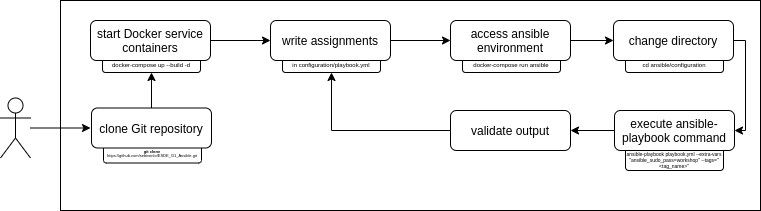

The diagram above was exported from draw.io. Its source (the exported page's mxGraphModel, read from the mxfile embedded in the PNG):
<mxGraphModel dx="1102" dy="1025" grid="1" gridSize="10" guides="1" tooltips="1" connect="1" arrows="1" fold="1" page="1" pageScale="1" pageWidth="850" pageHeight="1100" math="0" shadow="0">
  <root>
    <mxCell id="0" />
    <mxCell id="1" parent="0" />
    <mxCell id="2" value="" style="rounded=0;whiteSpace=wrap;html=1;" vertex="1" parent="1">
      <mxGeometry x="100" y="540" width="700" height="210" as="geometry" />
    </mxCell>
    <mxCell id="3" value="&lt;font style=&quot;font-size: 6px&quot;&gt;docker-compose up --build -d&lt;/font&gt;" style="rounded=1;whiteSpace=wrap;html=1;" vertex="1" parent="1">
      <mxGeometry x="142" y="592" width="98" height="20" as="geometry" />
    </mxCell>
    <mxCell id="4" style="edgeStyle=orthogonalEdgeStyle;rounded=0;orthogonalLoop=1;jettySize=auto;html=1;exitX=1;exitY=0.5;exitDx=0;exitDy=0;entryX=0;entryY=0.5;entryDx=0;entryDy=0;" edge="1" source="5" target="10" parent="1">
      <mxGeometry relative="1" as="geometry" />
    </mxCell>
    <mxCell id="5" value="start Docker service containers" style="rounded=1;whiteSpace=wrap;html=1;" vertex="1" parent="1">
      <mxGeometry x="130" y="560" width="120" height="40" as="geometry" />
    </mxCell>
    <mxCell id="6" style="edgeStyle=orthogonalEdgeStyle;rounded=0;orthogonalLoop=1;jettySize=auto;html=1;entryX=0;entryY=0.5;entryDx=0;entryDy=0;" edge="1" source="7" parent="1">
      <mxGeometry relative="1" as="geometry">
        <mxPoint x="130" y="667.5" as="targetPoint" />
      </mxGeometry>
    </mxCell>
    <mxCell id="7" value="" style="shape=umlActor;verticalLabelPosition=bottom;verticalAlign=top;html=1;outlineConnect=0;" vertex="1" parent="1">
      <mxGeometry x="40" y="637.5" width="30" height="60" as="geometry" />
    </mxCell>
    <mxCell id="8" value="&lt;font style=&quot;font-size: 6px&quot;&gt;in configuration/playbook.yml&lt;/font&gt;" style="rounded=1;whiteSpace=wrap;html=1;" vertex="1" parent="1">
      <mxGeometry x="322" y="592" width="98" height="20" as="geometry" />
    </mxCell>
    <mxCell id="9" style="edgeStyle=orthogonalEdgeStyle;rounded=0;orthogonalLoop=1;jettySize=auto;html=1;exitX=1;exitY=0.5;exitDx=0;exitDy=0;entryX=0;entryY=0.5;entryDx=0;entryDy=0;" edge="1" source="10" target="13" parent="1">
      <mxGeometry relative="1" as="geometry" />
    </mxCell>
    <mxCell id="10" value="write assignments" style="rounded=1;whiteSpace=wrap;html=1;" vertex="1" parent="1">
      <mxGeometry x="310" y="560" width="120" height="40" as="geometry" />
    </mxCell>
    <mxCell id="11" value="&lt;font style=&quot;font-size: 6px&quot;&gt;docker-compose run ansible&lt;/font&gt;" style="rounded=1;whiteSpace=wrap;html=1;" vertex="1" parent="1">
      <mxGeometry x="502" y="592" width="98" height="20" as="geometry" />
    </mxCell>
    <mxCell id="12" style="edgeStyle=orthogonalEdgeStyle;rounded=0;orthogonalLoop=1;jettySize=auto;html=1;exitX=1;exitY=0.5;exitDx=0;exitDy=0;entryX=0;entryY=0.5;entryDx=0;entryDy=0;" edge="1" source="13" target="16" parent="1">
      <mxGeometry relative="1" as="geometry" />
    </mxCell>
    <mxCell id="13" value="access ansible environment" style="rounded=1;whiteSpace=wrap;html=1;" vertex="1" parent="1">
      <mxGeometry x="490" y="560" width="120" height="40" as="geometry" />
    </mxCell>
    <mxCell id="14" value="&lt;font style=&quot;font-size: 6px&quot;&gt;cd ansible/configuration&lt;/font&gt;" style="rounded=1;whiteSpace=wrap;html=1;" vertex="1" parent="1">
      <mxGeometry x="665" y="592" width="98" height="20" as="geometry" />
    </mxCell>
    <mxCell id="15" style="edgeStyle=orthogonalEdgeStyle;rounded=0;orthogonalLoop=1;jettySize=auto;html=1;exitX=1;exitY=0.5;exitDx=0;exitDy=0;entryX=1;entryY=0.5;entryDx=0;entryDy=0;" edge="1" source="16" target="19" parent="1">
      <mxGeometry relative="1" as="geometry">
        <Array as="points">
          <mxPoint x="785" y="580" />
          <mxPoint x="785" y="670" />
        </Array>
      </mxGeometry>
    </mxCell>
    <mxCell id="16" value="change directory" style="rounded=1;whiteSpace=wrap;html=1;" vertex="1" parent="1">
      <mxGeometry x="653" y="560" width="120" height="40" as="geometry" />
    </mxCell>
    <mxCell id="17" value="&lt;font style=&quot;font-size: 5px&quot;&gt;ansible-playbook playbook.yml --extra-vars &quot;ansible_sudo_pass=workshop&quot; --tags=&quot;&amp;lt;tag_name&amp;gt;&quot;&lt;/font&gt;" style="rounded=1;whiteSpace=wrap;html=1;fontSize=5;" vertex="1" parent="1">
      <mxGeometry x="665" y="687.5" width="98" height="22.5" as="geometry" />
    </mxCell>
    <mxCell id="18" style="edgeStyle=orthogonalEdgeStyle;rounded=0;orthogonalLoop=1;jettySize=auto;html=1;exitX=0;exitY=0.5;exitDx=0;exitDy=0;entryX=1;entryY=0.5;entryDx=0;entryDy=0;" edge="1" source="19" target="21" parent="1">
      <mxGeometry relative="1" as="geometry" />
    </mxCell>
    <mxCell id="19" value="execute ansible-playbook command" style="rounded=1;whiteSpace=wrap;html=1;" vertex="1" parent="1">
      <mxGeometry x="654" y="650" width="120" height="40" as="geometry" />
    </mxCell>
    <mxCell id="20" style="edgeStyle=orthogonalEdgeStyle;rounded=0;orthogonalLoop=1;jettySize=auto;html=1;exitX=0;exitY=0.5;exitDx=0;exitDy=0;entryX=0.5;entryY=1;entryDx=0;entryDy=0;" edge="1" source="21" target="8" parent="1">
      <mxGeometry relative="1" as="geometry" />
    </mxCell>
    <mxCell id="21" value="validate output" style="rounded=1;whiteSpace=wrap;html=1;" vertex="1" parent="1">
      <mxGeometry x="490" y="650" width="120" height="40" as="geometry" />
    </mxCell>
    <mxCell id="22" value="&lt;font style=&quot;font-size: 4px&quot;&gt;&lt;b&gt;git clone&lt;/b&gt; https://github.com/sebivenlo/ESDE_G1_Ansible.git&lt;/font&gt;" style="rounded=1;whiteSpace=wrap;html=1;spacing=2;spacingTop=0;fontSize=4;" vertex="1" parent="1">
      <mxGeometry x="143" y="683.5" width="98" height="19" as="geometry" />
    </mxCell>
    <mxCell id="23" style="edgeStyle=orthogonalEdgeStyle;rounded=0;orthogonalLoop=1;jettySize=auto;html=1;entryX=0.5;entryY=1;entryDx=0;entryDy=0;fontSize=4;strokeWidth=1;" edge="1" source="24" target="3" parent="1">
      <mxGeometry relative="1" as="geometry" />
    </mxCell>
    <mxCell id="24" value="clone Git repository" style="rounded=1;whiteSpace=wrap;html=1;" vertex="1" parent="1">
      <mxGeometry x="131" y="647.5" width="120" height="40" as="geometry" />
    </mxCell>
  </root>
</mxGraphModel>